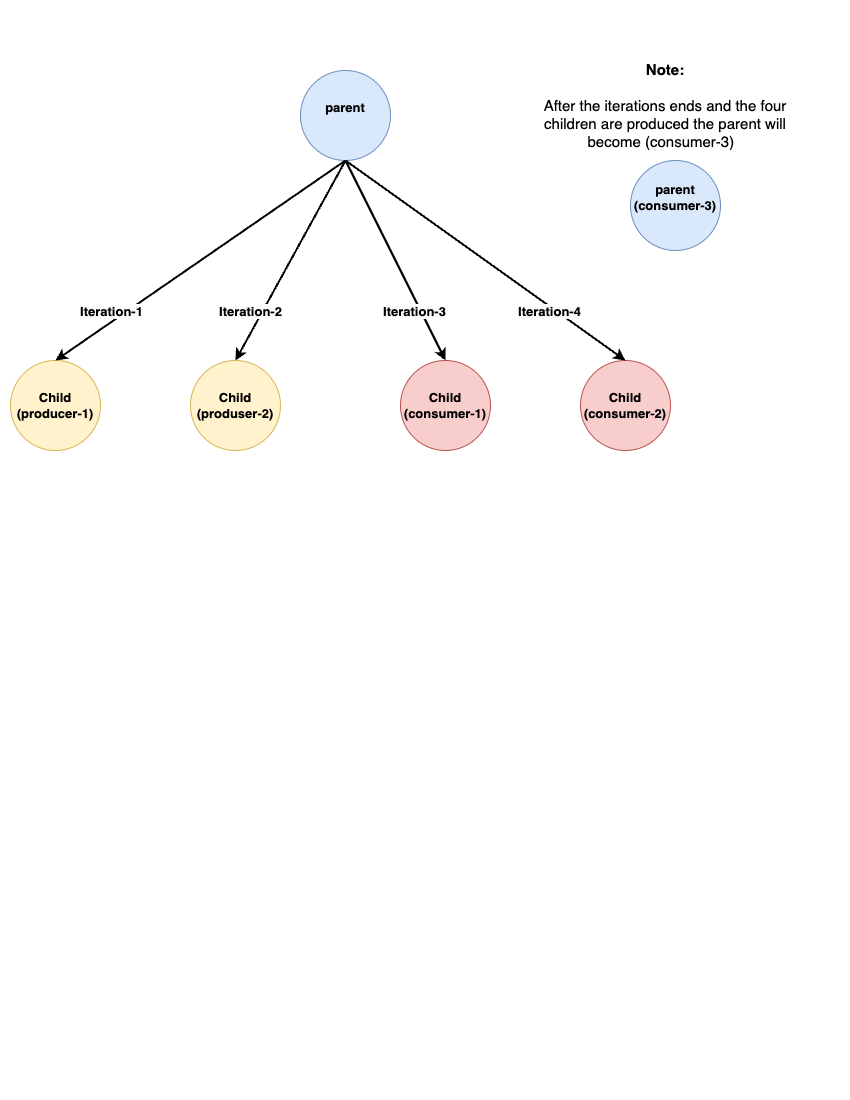

The diagram above was exported from draw.io. Its source (the exported page's mxGraphModel, read from the mxfile embedded in the PNG):
<mxGraphModel dx="954" dy="640" grid="1" gridSize="10" guides="1" tooltips="1" connect="1" arrows="1" fold="1" page="1" pageScale="1" pageWidth="850" pageHeight="1100" math="0" shadow="0">
  <root>
    <mxCell id="0" />
    <mxCell id="1" parent="0" />
    <mxCell id="LPwtatGBqw5xgGFhWVbm-1" value="&lt;b style=&quot;font-size: 13px;&quot;&gt;&lt;font style=&quot;font-size: 13px;&quot;&gt;parent&lt;br&gt;&lt;br&gt;&lt;/font&gt;&lt;/b&gt;" style="ellipse;whiteSpace=wrap;html=1;aspect=fixed;fillColor=#dae8fc;strokeColor=#6c8ebf;" parent="1" vertex="1">
      <mxGeometry x="300" y="70" width="90" height="90" as="geometry" />
    </mxCell>
    <mxCell id="LPwtatGBqw5xgGFhWVbm-2" value="&lt;b style=&quot;font-size: 13px;&quot;&gt;Child&lt;br&gt;(producer-1)&lt;/b&gt;" style="ellipse;whiteSpace=wrap;html=1;aspect=fixed;fillColor=#fff2cc;strokeColor=#d6b656;" parent="1" vertex="1">
      <mxGeometry x="10" y="360" width="90" height="90" as="geometry" />
    </mxCell>
    <mxCell id="LPwtatGBqw5xgGFhWVbm-3" value="&lt;b style=&quot;font-size: 13px;&quot;&gt;Child&lt;br&gt;(produser-2)&lt;/b&gt;" style="ellipse;whiteSpace=wrap;html=1;aspect=fixed;fillColor=#fff2cc;strokeColor=#d6b656;" parent="1" vertex="1">
      <mxGeometry x="190" y="360" width="90" height="90" as="geometry" />
    </mxCell>
    <mxCell id="LPwtatGBqw5xgGFhWVbm-4" value="&lt;b style=&quot;font-size: 13px;&quot;&gt;Child&lt;br style=&quot;border-color: var(--border-color);&quot;&gt;(consumer-2)&lt;/b&gt;" style="ellipse;whiteSpace=wrap;html=1;aspect=fixed;fillColor=#f8cecc;strokeColor=#b85450;" parent="1" vertex="1">
      <mxGeometry x="580" y="360" width="90" height="90" as="geometry" />
    </mxCell>
    <mxCell id="LPwtatGBqw5xgGFhWVbm-6" value="&lt;b style=&quot;font-size: 13px;&quot;&gt;Child&lt;br&gt;(consumer-1)&lt;/b&gt;" style="ellipse;whiteSpace=wrap;html=1;aspect=fixed;fillColor=#f8cecc;strokeColor=#b85450;" parent="1" vertex="1">
      <mxGeometry x="400" y="360" width="90" height="90" as="geometry" />
    </mxCell>
    <mxCell id="LPwtatGBqw5xgGFhWVbm-8" value="" style="endArrow=classic;html=1;rounded=0;entryX=0.5;entryY=0;entryDx=0;entryDy=0;strokeWidth=2;exitX=0.5;exitY=1;exitDx=0;exitDy=0;" parent="1" source="LPwtatGBqw5xgGFhWVbm-1" target="LPwtatGBqw5xgGFhWVbm-2" edge="1">
      <mxGeometry width="50" height="50" relative="1" as="geometry">
        <mxPoint x="440" y="160" as="sourcePoint" />
        <mxPoint x="80" y="360" as="targetPoint" />
      </mxGeometry>
    </mxCell>
    <mxCell id="LPwtatGBqw5xgGFhWVbm-20" value="&lt;b style=&quot;border-color: var(--border-color); background-color: rgb(251, 251, 251);&quot;&gt;&lt;font style=&quot;font-size: 13px;&quot;&gt;Iteration-1&lt;/font&gt;&lt;/b&gt;" style="edgeLabel;html=1;align=center;verticalAlign=middle;resizable=0;points=[];" parent="LPwtatGBqw5xgGFhWVbm-8" vertex="1" connectable="0">
      <mxGeometry x="-0.0118" y="-4" relative="1" as="geometry">
        <mxPoint x="-89" y="55" as="offset" />
      </mxGeometry>
    </mxCell>
    <mxCell id="LPwtatGBqw5xgGFhWVbm-9" value="" style="endArrow=classic;html=1;rounded=0;entryX=0.5;entryY=0;entryDx=0;entryDy=0;strokeWidth=2;exitX=0.5;exitY=1;exitDx=0;exitDy=0;" parent="1" target="LPwtatGBqw5xgGFhWVbm-3" edge="1" source="LPwtatGBqw5xgGFhWVbm-1">
      <mxGeometry width="50" height="50" relative="1" as="geometry">
        <mxPoint x="440" y="160" as="sourcePoint" />
        <mxPoint x="350" y="300" as="targetPoint" />
      </mxGeometry>
    </mxCell>
    <mxCell id="LPwtatGBqw5xgGFhWVbm-19" value="&lt;b style=&quot;border-color: var(--border-color); background-color: rgb(251, 251, 251);&quot;&gt;&lt;font style=&quot;font-size: 13px;&quot;&gt;Iteration-2&lt;/font&gt;&lt;/b&gt;" style="edgeLabel;html=1;align=center;verticalAlign=middle;resizable=0;points=[];" parent="LPwtatGBqw5xgGFhWVbm-9" vertex="1" connectable="0">
      <mxGeometry x="0.24" y="-1" relative="1" as="geometry">
        <mxPoint x="-26" y="27" as="offset" />
      </mxGeometry>
    </mxCell>
    <mxCell id="LPwtatGBqw5xgGFhWVbm-10" value="" style="endArrow=classic;html=1;rounded=0;entryX=0.5;entryY=0;entryDx=0;entryDy=0;strokeWidth=2;exitX=0.5;exitY=1;exitDx=0;exitDy=0;" parent="1" target="LPwtatGBqw5xgGFhWVbm-6" edge="1" source="LPwtatGBqw5xgGFhWVbm-1">
      <mxGeometry width="50" height="50" relative="1" as="geometry">
        <mxPoint x="439.5" y="160" as="sourcePoint" />
        <mxPoint x="439.5" y="350" as="targetPoint" />
      </mxGeometry>
    </mxCell>
    <mxCell id="LPwtatGBqw5xgGFhWVbm-18" value="&lt;b style=&quot;border-color: var(--border-color); background-color: rgb(251, 251, 251);&quot;&gt;&lt;font style=&quot;font-size: 13px;&quot;&gt;Iteration-3&lt;/font&gt;&lt;/b&gt;" style="edgeLabel;html=1;align=center;verticalAlign=middle;resizable=0;points=[];" parent="LPwtatGBqw5xgGFhWVbm-10" vertex="1" connectable="0">
      <mxGeometry x="0.37" y="1" relative="1" as="geometry">
        <mxPoint x="-1" y="14" as="offset" />
      </mxGeometry>
    </mxCell>
    <mxCell id="LPwtatGBqw5xgGFhWVbm-11" value="" style="endArrow=classic;html=1;rounded=0;entryX=0.5;entryY=0;entryDx=0;entryDy=0;strokeWidth=2;exitX=0.5;exitY=1;exitDx=0;exitDy=0;" parent="1" target="LPwtatGBqw5xgGFhWVbm-4" edge="1" source="LPwtatGBqw5xgGFhWVbm-1">
      <mxGeometry width="50" height="50" relative="1" as="geometry">
        <mxPoint x="340" y="160" as="sourcePoint" />
        <mxPoint x="660" y="130" as="targetPoint" />
      </mxGeometry>
    </mxCell>
    <mxCell id="LPwtatGBqw5xgGFhWVbm-17" value="&lt;b style=&quot;border-color: var(--border-color); background-color: rgb(251, 251, 251);&quot;&gt;&lt;font style=&quot;font-size: 13px;&quot;&gt;Iteration-4&lt;/font&gt;&lt;/b&gt;" style="edgeLabel;html=1;align=center;verticalAlign=middle;resizable=0;points=[];" parent="LPwtatGBqw5xgGFhWVbm-11" vertex="1" connectable="0">
      <mxGeometry x="0.335" y="2" relative="1" as="geometry">
        <mxPoint x="15" y="18" as="offset" />
      </mxGeometry>
    </mxCell>
    <mxCell id="wKOiBS1EMVVif8eo2yK1-1" value="&lt;font style=&quot;font-size: 15px;&quot;&gt;&lt;b&gt;Note:&lt;/b&gt;&lt;br&gt;&lt;br&gt;After the iterations ends and the four children are produced the parent will become (consumer-3)&amp;nbsp;&amp;nbsp;&lt;/font&gt;" style="text;html=1;strokeColor=none;fillColor=none;align=center;verticalAlign=middle;whiteSpace=wrap;rounded=0;" vertex="1" parent="1">
      <mxGeometry x="530" y="40" width="270" height="130" as="geometry" />
    </mxCell>
    <mxCell id="wKOiBS1EMVVif8eo2yK1-2" value="&lt;b style=&quot;font-size: 13px;&quot;&gt;&lt;font style=&quot;font-size: 13px;&quot;&gt;parent&lt;br&gt;(consumer-3)&lt;br&gt;&lt;br&gt;&lt;/font&gt;&lt;/b&gt;" style="ellipse;whiteSpace=wrap;html=1;aspect=fixed;fillColor=#dae8fc;strokeColor=#6c8ebf;" vertex="1" parent="1">
      <mxGeometry x="630" y="160" width="90" height="90" as="geometry" />
    </mxCell>
  </root>
</mxGraphModel>